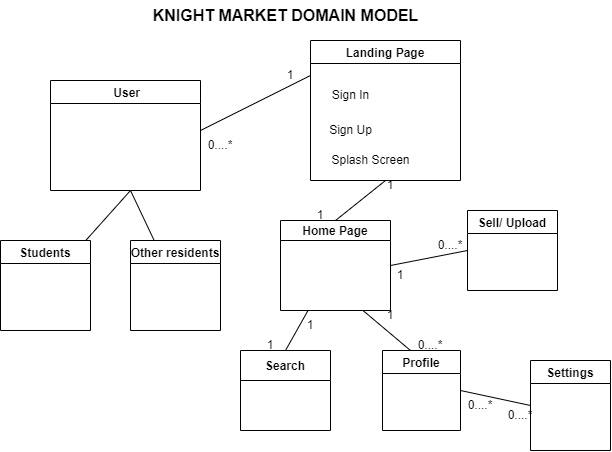

The diagram above was exported from draw.io. Its source (the exported page's mxGraphModel, read from the mxfile embedded in the PNG):
<mxGraphModel dx="869" dy="490" grid="1" gridSize="10" guides="1" tooltips="1" connect="1" arrows="1" fold="1" page="1" pageScale="1.5" pageWidth="1169" pageHeight="826" background="none" math="0" shadow="0">
  <root>
    <mxCell id="0" style=";html=1;" />
    <mxCell id="1" style=";html=1;" parent="0" />
    <mxCell id="_s_FdCNVTu0MbPI4Mn3J-1" value="Students" style="swimlane;" vertex="1" parent="1">
      <mxGeometry x="410" y="680" width="90" height="90" as="geometry" />
    </mxCell>
    <mxCell id="_s_FdCNVTu0MbPI4Mn3J-2" value="Other residents" style="swimlane;startSize=23;" vertex="1" parent="1">
      <mxGeometry x="540" y="680" width="90" height="90" as="geometry" />
    </mxCell>
    <mxCell id="_s_FdCNVTu0MbPI4Mn3J-4" value=" User" style="swimlane;" vertex="1" parent="1">
      <mxGeometry x="460" y="520" width="150" height="110" as="geometry" />
    </mxCell>
    <mxCell id="_s_FdCNVTu0MbPI4Mn3J-5" value="" style="endArrow=none;html=1;rounded=0;" edge="1" parent="1" source="_s_FdCNVTu0MbPI4Mn3J-1" target="_s_FdCNVTu0MbPI4Mn3J-2">
      <mxGeometry width="50" height="50" relative="1" as="geometry">
        <mxPoint x="780" y="720" as="sourcePoint" />
        <mxPoint x="830" y="670" as="targetPoint" />
        <Array as="points">
          <mxPoint x="540" y="630" />
        </Array>
      </mxGeometry>
    </mxCell>
    <mxCell id="_s_FdCNVTu0MbPI4Mn3J-6" value="Landing Page" style="swimlane;startSize=23;" vertex="1" parent="1">
      <mxGeometry x="720" y="480" width="150" height="140" as="geometry" />
    </mxCell>
    <mxCell id="_s_FdCNVTu0MbPI4Mn3J-7" value="Sign In" style="text;html=1;align=center;verticalAlign=middle;resizable=0;points=[];autosize=1;strokeColor=none;fillColor=none;" vertex="1" parent="_s_FdCNVTu0MbPI4Mn3J-6">
      <mxGeometry x="10" y="40" width="60" height="30" as="geometry" />
    </mxCell>
    <mxCell id="_s_FdCNVTu0MbPI4Mn3J-8" value="Sign Up" style="text;html=1;align=center;verticalAlign=middle;resizable=0;points=[];autosize=1;strokeColor=none;fillColor=none;" vertex="1" parent="_s_FdCNVTu0MbPI4Mn3J-6">
      <mxGeometry x="5" y="75" width="70" height="30" as="geometry" />
    </mxCell>
    <mxCell id="_s_FdCNVTu0MbPI4Mn3J-10" value="Splash Screen" style="text;html=1;align=center;verticalAlign=middle;resizable=0;points=[];autosize=1;strokeColor=none;fillColor=none;" vertex="1" parent="_s_FdCNVTu0MbPI4Mn3J-6">
      <mxGeometry x="10" y="105" width="100" height="30" as="geometry" />
    </mxCell>
    <mxCell id="_s_FdCNVTu0MbPI4Mn3J-33" value="1" style="text;html=1;strokeColor=none;fillColor=none;align=center;verticalAlign=middle;whiteSpace=wrap;rounded=0;fontSize=12;" vertex="1" parent="_s_FdCNVTu0MbPI4Mn3J-6">
      <mxGeometry x="-50" y="20" width="60" height="30" as="geometry" />
    </mxCell>
    <mxCell id="_s_FdCNVTu0MbPI4Mn3J-11" value="Home Page" style="swimlane;startSize=20;" vertex="1" parent="1">
      <mxGeometry x="690" y="660" width="110" height="90" as="geometry" />
    </mxCell>
    <mxCell id="_s_FdCNVTu0MbPI4Mn3J-12" value="Sell/ Upload" style="swimlane;" vertex="1" parent="1">
      <mxGeometry x="877" y="650" width="90" height="80" as="geometry" />
    </mxCell>
    <mxCell id="_s_FdCNVTu0MbPI4Mn3J-28" value="0....*" style="text;html=1;strokeColor=none;fillColor=none;align=center;verticalAlign=middle;whiteSpace=wrap;rounded=0;fontSize=12;" vertex="1" parent="_s_FdCNVTu0MbPI4Mn3J-12">
      <mxGeometry x="-47" y="20" width="60" height="30" as="geometry" />
    </mxCell>
    <mxCell id="_s_FdCNVTu0MbPI4Mn3J-13" value="Search" style="swimlane;startSize=30;" vertex="1" parent="1">
      <mxGeometry x="650" y="790" width="90" height="80" as="geometry" />
    </mxCell>
    <mxCell id="_s_FdCNVTu0MbPI4Mn3J-14" value="Profile" style="swimlane;" vertex="1" parent="1">
      <mxGeometry x="792" y="790" width="78" height="80" as="geometry" />
    </mxCell>
    <mxCell id="_s_FdCNVTu0MbPI4Mn3J-15" value="Settings" style="swimlane;" vertex="1" parent="1">
      <mxGeometry x="940" y="800" width="80" height="90" as="geometry" />
    </mxCell>
    <mxCell id="_s_FdCNVTu0MbPI4Mn3J-17" value="KNIGHT MARKET DOMAIN MODEL" style="text;html=1;align=center;verticalAlign=middle;resizable=0;points=[];autosize=1;strokeColor=none;fillColor=none;fontStyle=1;fontSize=16;" vertex="1" parent="1">
      <mxGeometry x="550" y="440" width="290" height="30" as="geometry" />
    </mxCell>
    <mxCell id="_s_FdCNVTu0MbPI4Mn3J-18" value="" style="endArrow=none;html=1;rounded=0;fontSize=16;entryX=0;entryY=0.25;entryDx=0;entryDy=0;" edge="1" parent="1" target="_s_FdCNVTu0MbPI4Mn3J-6">
      <mxGeometry width="50" height="50" relative="1" as="geometry">
        <mxPoint x="610" y="570" as="sourcePoint" />
        <mxPoint x="830" y="640" as="targetPoint" />
        <Array as="points" />
      </mxGeometry>
    </mxCell>
    <mxCell id="_s_FdCNVTu0MbPI4Mn3J-19" value="" style="endArrow=none;html=1;rounded=0;fontSize=16;exitX=0.5;exitY=0;exitDx=0;exitDy=0;entryX=0.5;entryY=1;entryDx=0;entryDy=0;" edge="1" parent="1" source="_s_FdCNVTu0MbPI4Mn3J-11" target="_s_FdCNVTu0MbPI4Mn3J-6">
      <mxGeometry width="50" height="50" relative="1" as="geometry">
        <mxPoint x="780" y="690" as="sourcePoint" />
        <mxPoint x="830" y="640" as="targetPoint" />
      </mxGeometry>
    </mxCell>
    <mxCell id="_s_FdCNVTu0MbPI4Mn3J-20" value="" style="endArrow=none;html=1;rounded=0;fontSize=16;exitX=1;exitY=0.5;exitDx=0;exitDy=0;entryX=0;entryY=0.5;entryDx=0;entryDy=0;" edge="1" parent="1" source="_s_FdCNVTu0MbPI4Mn3J-11" target="_s_FdCNVTu0MbPI4Mn3J-12">
      <mxGeometry width="50" height="50" relative="1" as="geometry">
        <mxPoint x="740" y="650" as="sourcePoint" />
        <mxPoint x="790" y="600" as="targetPoint" />
      </mxGeometry>
    </mxCell>
    <mxCell id="_s_FdCNVTu0MbPI4Mn3J-21" value="" style="endArrow=none;html=1;rounded=0;fontSize=16;exitX=0.5;exitY=0;exitDx=0;exitDy=0;entryX=0.25;entryY=1;entryDx=0;entryDy=0;" edge="1" parent="1" source="_s_FdCNVTu0MbPI4Mn3J-13" target="_s_FdCNVTu0MbPI4Mn3J-11">
      <mxGeometry width="50" height="50" relative="1" as="geometry">
        <mxPoint x="740" y="710" as="sourcePoint" />
        <mxPoint x="790" y="660" as="targetPoint" />
      </mxGeometry>
    </mxCell>
    <mxCell id="_s_FdCNVTu0MbPI4Mn3J-22" value="" style="endArrow=none;html=1;rounded=0;fontSize=16;exitX=0.75;exitY=1;exitDx=0;exitDy=0;" edge="1" parent="1" source="_s_FdCNVTu0MbPI4Mn3J-11">
      <mxGeometry width="50" height="50" relative="1" as="geometry">
        <mxPoint x="740" y="710" as="sourcePoint" />
        <mxPoint x="820" y="790" as="targetPoint" />
      </mxGeometry>
    </mxCell>
    <mxCell id="_s_FdCNVTu0MbPI4Mn3J-23" value="" style="endArrow=none;html=1;rounded=0;fontSize=16;exitX=0;exitY=0.5;exitDx=0;exitDy=0;entryX=1;entryY=0.5;entryDx=0;entryDy=0;" edge="1" parent="1" source="_s_FdCNVTu0MbPI4Mn3J-15" target="_s_FdCNVTu0MbPI4Mn3J-14">
      <mxGeometry width="50" height="50" relative="1" as="geometry">
        <mxPoint x="740" y="710" as="sourcePoint" />
        <mxPoint x="790" y="660" as="targetPoint" />
      </mxGeometry>
    </mxCell>
    <mxCell id="_s_FdCNVTu0MbPI4Mn3J-24" value="1" style="text;html=1;strokeColor=none;fillColor=none;align=center;verticalAlign=middle;whiteSpace=wrap;rounded=0;fontSize=12;" vertex="1" parent="1">
      <mxGeometry x="770" y="610" width="60" height="30" as="geometry" />
    </mxCell>
    <mxCell id="_s_FdCNVTu0MbPI4Mn3J-26" value="1" style="text;html=1;strokeColor=none;fillColor=none;align=center;verticalAlign=middle;whiteSpace=wrap;rounded=0;fontSize=12;" vertex="1" parent="1">
      <mxGeometry x="700" y="640" width="60" height="30" as="geometry" />
    </mxCell>
    <mxCell id="_s_FdCNVTu0MbPI4Mn3J-29" value="0....*" style="text;html=1;strokeColor=none;fillColor=none;align=center;verticalAlign=middle;whiteSpace=wrap;rounded=0;fontSize=12;" vertex="1" parent="1">
      <mxGeometry x="810" y="770" width="60" height="30" as="geometry" />
    </mxCell>
    <mxCell id="_s_FdCNVTu0MbPI4Mn3J-30" value="0....*" style="text;html=1;strokeColor=none;fillColor=none;align=center;verticalAlign=middle;whiteSpace=wrap;rounded=0;fontSize=12;" vertex="1" parent="1">
      <mxGeometry x="600" y="570" width="60" height="30" as="geometry" />
    </mxCell>
    <mxCell id="_s_FdCNVTu0MbPI4Mn3J-36" value="1" style="text;html=1;strokeColor=none;fillColor=none;align=center;verticalAlign=middle;whiteSpace=wrap;rounded=0;fontSize=12;" vertex="1" parent="1">
      <mxGeometry x="780" y="700" width="60" height="30" as="geometry" />
    </mxCell>
    <mxCell id="_s_FdCNVTu0MbPI4Mn3J-31" value="1" style="text;html=1;strokeColor=none;fillColor=none;align=center;verticalAlign=middle;whiteSpace=wrap;rounded=0;fontSize=12;" vertex="1" parent="1">
      <mxGeometry x="650" y="770" width="60" height="30" as="geometry" />
    </mxCell>
    <mxCell id="_s_FdCNVTu0MbPI4Mn3J-39" value="1" style="text;html=1;strokeColor=none;fillColor=none;align=center;verticalAlign=middle;whiteSpace=wrap;rounded=0;fontSize=12;" vertex="1" parent="1">
      <mxGeometry x="690" y="750" width="60" height="30" as="geometry" />
    </mxCell>
    <mxCell id="_s_FdCNVTu0MbPI4Mn3J-41" value="1" style="text;html=1;strokeColor=none;fillColor=none;align=center;verticalAlign=middle;whiteSpace=wrap;rounded=0;fontSize=12;" vertex="1" parent="1">
      <mxGeometry x="770" y="740" width="60" height="30" as="geometry" />
    </mxCell>
    <mxCell id="_s_FdCNVTu0MbPI4Mn3J-44" value="0....*" style="text;html=1;strokeColor=none;fillColor=none;align=center;verticalAlign=middle;whiteSpace=wrap;rounded=0;fontSize=12;" vertex="1" parent="1">
      <mxGeometry x="860" y="830" width="60" height="30" as="geometry" />
    </mxCell>
    <mxCell id="_s_FdCNVTu0MbPI4Mn3J-46" value="0....*" style="text;html=1;strokeColor=none;fillColor=none;align=center;verticalAlign=middle;whiteSpace=wrap;rounded=0;fontSize=12;" vertex="1" parent="1">
      <mxGeometry x="900" y="840" width="60" height="30" as="geometry" />
    </mxCell>
  </root>
</mxGraphModel>